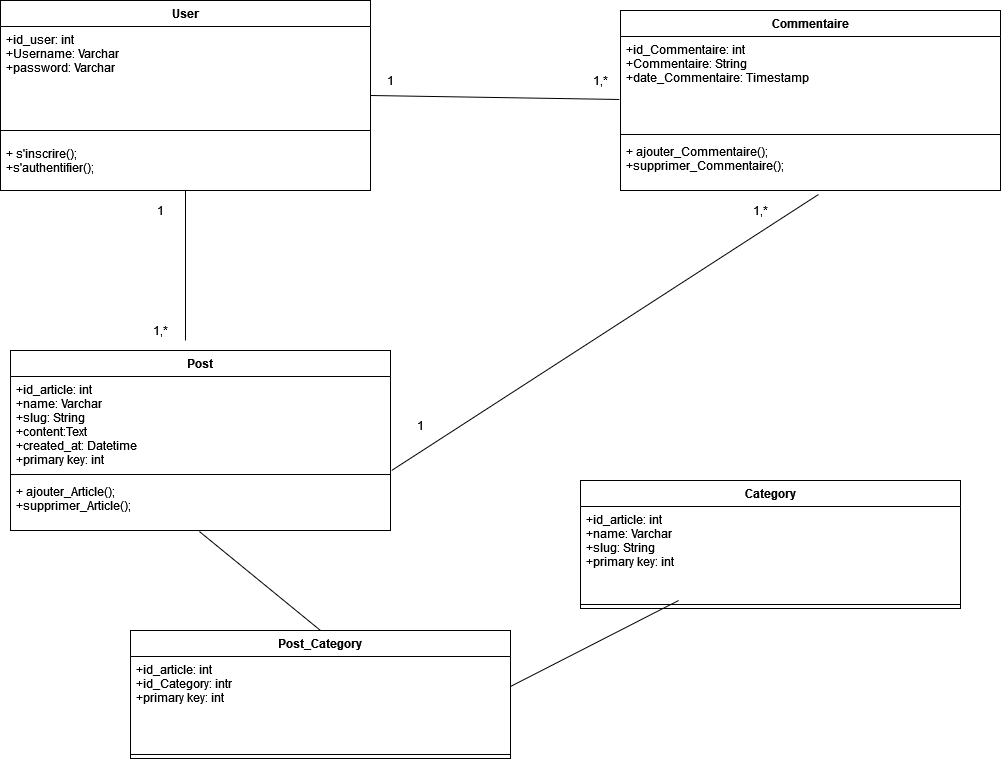

The diagram above was exported from draw.io. Its source (the exported page's mxGraphModel, read from the mxfile embedded in the PNG):
<mxGraphModel dx="1929" dy="2910" grid="1" gridSize="10" guides="1" tooltips="1" connect="1" arrows="1" fold="1" page="1" pageScale="1" pageWidth="827" pageHeight="1169" math="0" shadow="0">
  <root>
    <mxCell id="0" />
    <mxCell id="1" parent="0" />
    <mxCell id="WAICVq2CoLVyOMAQSBrI-1" value="User" style="swimlane;fontStyle=1;align=center;verticalAlign=top;childLayout=stackLayout;horizontal=1;startSize=26;horizontalStack=0;resizeParent=1;resizeParentMax=0;resizeLast=0;collapsible=1;marginBottom=0;" parent="1" vertex="1">
      <mxGeometry x="-820" y="-2140" width="370" height="190" as="geometry" />
    </mxCell>
    <mxCell id="WAICVq2CoLVyOMAQSBrI-2" value="+id_user: int&#10;+Username: Varchar&#10;+password: Varchar&#10;" style="text;strokeColor=none;fillColor=none;align=left;verticalAlign=top;spacingLeft=4;spacingRight=4;overflow=hidden;rotatable=0;points=[[0,0.5],[1,0.5]];portConstraint=eastwest;" parent="WAICVq2CoLVyOMAQSBrI-1" vertex="1">
      <mxGeometry y="26" width="370" height="94" as="geometry" />
    </mxCell>
    <mxCell id="WAICVq2CoLVyOMAQSBrI-3" value="" style="line;strokeWidth=1;fillColor=none;align=left;verticalAlign=middle;spacingTop=-1;spacingLeft=3;spacingRight=3;rotatable=0;labelPosition=right;points=[];portConstraint=eastwest;" parent="WAICVq2CoLVyOMAQSBrI-1" vertex="1">
      <mxGeometry y="120" width="370" height="20" as="geometry" />
    </mxCell>
    <mxCell id="WAICVq2CoLVyOMAQSBrI-4" value="+ s'inscrire();&#10;+s'authentifier();&#10;" style="text;strokeColor=none;fillColor=none;align=left;verticalAlign=top;spacingLeft=4;spacingRight=4;overflow=hidden;rotatable=0;points=[[0,0.5],[1,0.5]];portConstraint=eastwest;" parent="WAICVq2CoLVyOMAQSBrI-1" vertex="1">
      <mxGeometry y="140" width="370" height="50" as="geometry" />
    </mxCell>
    <mxCell id="WAICVq2CoLVyOMAQSBrI-6" value="Commentaire" style="swimlane;fontStyle=1;align=center;verticalAlign=top;childLayout=stackLayout;horizontal=1;startSize=26;horizontalStack=0;resizeParent=1;resizeParentMax=0;resizeLast=0;collapsible=1;marginBottom=0;" parent="1" vertex="1">
      <mxGeometry x="-200" y="-2130" width="380" height="180" as="geometry" />
    </mxCell>
    <mxCell id="WAICVq2CoLVyOMAQSBrI-7" value="+id_Commentaire: int&#10;+Commentaire: String&#10;+date_Commentaire: Timestamp&#10;&#10;&#10;&#10;&#10;&#10;" style="text;strokeColor=none;fillColor=none;align=left;verticalAlign=top;spacingLeft=4;spacingRight=4;overflow=hidden;rotatable=0;points=[[0,0.5],[1,0.5]];portConstraint=eastwest;" parent="WAICVq2CoLVyOMAQSBrI-6" vertex="1">
      <mxGeometry y="26" width="380" height="94" as="geometry" />
    </mxCell>
    <mxCell id="WAICVq2CoLVyOMAQSBrI-9" value="" style="line;strokeWidth=1;fillColor=none;align=left;verticalAlign=middle;spacingTop=-1;spacingLeft=3;spacingRight=3;rotatable=0;labelPosition=right;points=[];portConstraint=eastwest;" parent="WAICVq2CoLVyOMAQSBrI-6" vertex="1">
      <mxGeometry y="120" width="380" height="8" as="geometry" />
    </mxCell>
    <mxCell id="WAICVq2CoLVyOMAQSBrI-8" value="+ ajouter_Commentaire();&#10;+supprimer_Commentaire();&#10;" style="text;strokeColor=none;fillColor=none;align=left;verticalAlign=top;spacingLeft=4;spacingRight=4;overflow=hidden;rotatable=0;points=[[0,0.5],[1,0.5]];portConstraint=eastwest;" parent="WAICVq2CoLVyOMAQSBrI-6" vertex="1">
      <mxGeometry y="128" width="380" height="52" as="geometry" />
    </mxCell>
    <mxCell id="WAICVq2CoLVyOMAQSBrI-11" value="Post" style="swimlane;fontStyle=1;align=center;verticalAlign=top;childLayout=stackLayout;horizontal=1;startSize=26;horizontalStack=0;resizeParent=1;resizeParentMax=0;resizeLast=0;collapsible=1;marginBottom=0;" parent="1" vertex="1">
      <mxGeometry x="-810" y="-1790" width="380" height="180" as="geometry" />
    </mxCell>
    <mxCell id="WAICVq2CoLVyOMAQSBrI-12" value="+id_article: int&#10;+name: Varchar&#10;+slug: String&#10;+content:Text&#10;+created_at: Datetime&#10;+primary key: int &#10;&#10;&#10;&#10;&#10;&#10;&#10;" style="text;strokeColor=none;fillColor=none;align=left;verticalAlign=top;spacingLeft=4;spacingRight=4;overflow=hidden;rotatable=0;points=[[0,0.5],[1,0.5]];portConstraint=eastwest;" parent="WAICVq2CoLVyOMAQSBrI-11" vertex="1">
      <mxGeometry y="26" width="380" height="94" as="geometry" />
    </mxCell>
    <mxCell id="WAICVq2CoLVyOMAQSBrI-13" value="" style="line;strokeWidth=1;fillColor=none;align=left;verticalAlign=middle;spacingTop=-1;spacingLeft=3;spacingRight=3;rotatable=0;labelPosition=right;points=[];portConstraint=eastwest;" parent="WAICVq2CoLVyOMAQSBrI-11" vertex="1">
      <mxGeometry y="120" width="380" height="8" as="geometry" />
    </mxCell>
    <mxCell id="WAICVq2CoLVyOMAQSBrI-14" value="+ ajouter_Article();&#10;+supprimer_Article();&#10;" style="text;strokeColor=none;fillColor=none;align=left;verticalAlign=top;spacingLeft=4;spacingRight=4;overflow=hidden;rotatable=0;points=[[0,0.5],[1,0.5]];portConstraint=eastwest;" parent="WAICVq2CoLVyOMAQSBrI-11" vertex="1">
      <mxGeometry y="128" width="380" height="52" as="geometry" />
    </mxCell>
    <mxCell id="WAICVq2CoLVyOMAQSBrI-15" value="" style="endArrow=none;html=1;entryX=0.5;entryY=1;entryDx=0;entryDy=0;" parent="1" target="WAICVq2CoLVyOMAQSBrI-1" edge="1">
      <mxGeometry width="50" height="50" relative="1" as="geometry">
        <mxPoint x="-635" y="-1800" as="sourcePoint" />
        <mxPoint x="-270" y="-1770" as="targetPoint" />
      </mxGeometry>
    </mxCell>
    <mxCell id="WAICVq2CoLVyOMAQSBrI-16" value="1" style="text;html=1;strokeColor=none;fillColor=none;align=center;verticalAlign=middle;whiteSpace=wrap;rounded=0;" parent="1" vertex="1">
      <mxGeometry x="-680" y="-1940" width="40" height="20" as="geometry" />
    </mxCell>
    <mxCell id="WAICVq2CoLVyOMAQSBrI-17" value="1,*" style="text;html=1;strokeColor=none;fillColor=none;align=center;verticalAlign=middle;whiteSpace=wrap;rounded=0;" parent="1" vertex="1">
      <mxGeometry x="-680" y="-1820" width="40" height="20" as="geometry" />
    </mxCell>
    <mxCell id="WAICVq2CoLVyOMAQSBrI-18" value="" style="endArrow=none;html=1;exitX=1;exitY=0.5;exitDx=0;exitDy=0;entryX=-0.003;entryY=0.67;entryDx=0;entryDy=0;entryPerimeter=0;" parent="1" source="WAICVq2CoLVyOMAQSBrI-1" target="WAICVq2CoLVyOMAQSBrI-7" edge="1">
      <mxGeometry width="50" height="50" relative="1" as="geometry">
        <mxPoint x="-320" y="-1960" as="sourcePoint" />
        <mxPoint x="-270" y="-2010" as="targetPoint" />
      </mxGeometry>
    </mxCell>
    <mxCell id="WAICVq2CoLVyOMAQSBrI-19" value="1" style="text;html=1;strokeColor=none;fillColor=none;align=center;verticalAlign=middle;whiteSpace=wrap;rounded=0;" parent="1" vertex="1">
      <mxGeometry x="-450" y="-2070" width="40" height="20" as="geometry" />
    </mxCell>
    <mxCell id="WAICVq2CoLVyOMAQSBrI-20" value="1,*" style="text;html=1;strokeColor=none;fillColor=none;align=center;verticalAlign=middle;whiteSpace=wrap;rounded=0;" parent="1" vertex="1">
      <mxGeometry x="-240" y="-2070" width="40" height="20" as="geometry" />
    </mxCell>
    <mxCell id="WAICVq2CoLVyOMAQSBrI-21" value="" style="endArrow=none;html=1;exitX=1.003;exitY=1;exitDx=0;exitDy=0;exitPerimeter=0;entryX=0.521;entryY=1.077;entryDx=0;entryDy=0;entryPerimeter=0;" parent="1" source="WAICVq2CoLVyOMAQSBrI-12" target="WAICVq2CoLVyOMAQSBrI-8" edge="1">
      <mxGeometry width="50" height="50" relative="1" as="geometry">
        <mxPoint x="-320" y="-1960" as="sourcePoint" />
        <mxPoint x="-270" y="-2010" as="targetPoint" />
      </mxGeometry>
    </mxCell>
    <mxCell id="WAICVq2CoLVyOMAQSBrI-22" value="1" style="text;html=1;strokeColor=none;fillColor=none;align=center;verticalAlign=middle;whiteSpace=wrap;rounded=0;" parent="1" vertex="1">
      <mxGeometry x="-420" y="-1730" width="40" height="30" as="geometry" />
    </mxCell>
    <mxCell id="WAICVq2CoLVyOMAQSBrI-23" value="1,*" style="text;html=1;strokeColor=none;fillColor=none;align=center;verticalAlign=middle;whiteSpace=wrap;rounded=0;" parent="1" vertex="1">
      <mxGeometry x="-80" y="-1940" width="40" height="20" as="geometry" />
    </mxCell>
    <mxCell id="BgpHBkZhhQlDYXTc27gk-2" value="Category" style="swimlane;fontStyle=1;align=center;verticalAlign=top;childLayout=stackLayout;horizontal=1;startSize=26;horizontalStack=0;resizeParent=1;resizeParentMax=0;resizeLast=0;collapsible=1;marginBottom=0;" vertex="1" parent="1">
      <mxGeometry x="-240" y="-1660" width="380" height="128" as="geometry" />
    </mxCell>
    <mxCell id="BgpHBkZhhQlDYXTc27gk-3" value="+id_article: int&#10;+name: Varchar&#10;+slug: String&#10;+primary key: int &#10;&#10;&#10;&#10;&#10;&#10;&#10;" style="text;strokeColor=none;fillColor=none;align=left;verticalAlign=top;spacingLeft=4;spacingRight=4;overflow=hidden;rotatable=0;points=[[0,0.5],[1,0.5]];portConstraint=eastwest;" vertex="1" parent="BgpHBkZhhQlDYXTc27gk-2">
      <mxGeometry y="26" width="380" height="94" as="geometry" />
    </mxCell>
    <mxCell id="BgpHBkZhhQlDYXTc27gk-4" value="" style="line;strokeWidth=1;fillColor=none;align=left;verticalAlign=middle;spacingTop=-1;spacingLeft=3;spacingRight=3;rotatable=0;labelPosition=right;points=[];portConstraint=eastwest;" vertex="1" parent="BgpHBkZhhQlDYXTc27gk-2">
      <mxGeometry y="120" width="380" height="8" as="geometry" />
    </mxCell>
    <mxCell id="BgpHBkZhhQlDYXTc27gk-6" value="Post_Category" style="swimlane;fontStyle=1;align=center;verticalAlign=top;childLayout=stackLayout;horizontal=1;startSize=26;horizontalStack=0;resizeParent=1;resizeParentMax=0;resizeLast=0;collapsible=1;marginBottom=0;" vertex="1" parent="1">
      <mxGeometry x="-690" y="-1510" width="380" height="128" as="geometry" />
    </mxCell>
    <mxCell id="BgpHBkZhhQlDYXTc27gk-7" value="+id_article: int&#10;+id_Category: intr&#10;+primary key: int &#10;&#10;&#10;&#10;&#10;&#10;&#10;" style="text;strokeColor=none;fillColor=none;align=left;verticalAlign=top;spacingLeft=4;spacingRight=4;overflow=hidden;rotatable=0;points=[[0,0.5],[1,0.5]];portConstraint=eastwest;" vertex="1" parent="BgpHBkZhhQlDYXTc27gk-6">
      <mxGeometry y="26" width="380" height="94" as="geometry" />
    </mxCell>
    <mxCell id="BgpHBkZhhQlDYXTc27gk-8" value="" style="line;strokeWidth=1;fillColor=none;align=left;verticalAlign=middle;spacingTop=-1;spacingLeft=3;spacingRight=3;rotatable=0;labelPosition=right;points=[];portConstraint=eastwest;" vertex="1" parent="BgpHBkZhhQlDYXTc27gk-6">
      <mxGeometry y="120" width="380" height="8" as="geometry" />
    </mxCell>
    <mxCell id="BgpHBkZhhQlDYXTc27gk-9" value="" style="endArrow=none;html=1;exitX=0.497;exitY=1.019;exitDx=0;exitDy=0;exitPerimeter=0;entryX=0.5;entryY=0;entryDx=0;entryDy=0;" edge="1" parent="1" source="WAICVq2CoLVyOMAQSBrI-14" target="BgpHBkZhhQlDYXTc27gk-6">
      <mxGeometry width="50" height="50" relative="1" as="geometry">
        <mxPoint x="-600" y="-1590" as="sourcePoint" />
        <mxPoint x="-173.15999999999985" y="-1865.996" as="targetPoint" />
      </mxGeometry>
    </mxCell>
    <mxCell id="BgpHBkZhhQlDYXTc27gk-10" value="" style="endArrow=none;html=1;entryX=1;entryY=0.319;entryDx=0;entryDy=0;entryPerimeter=0;" edge="1" parent="1" source="BgpHBkZhhQlDYXTc27gk-3" target="BgpHBkZhhQlDYXTc27gk-7">
      <mxGeometry width="50" height="50" relative="1" as="geometry">
        <mxPoint x="-300" y="-1580" as="sourcePoint" />
        <mxPoint x="-178.8599999999999" y="-1480.988" as="targetPoint" />
      </mxGeometry>
    </mxCell>
  </root>
</mxGraphModel>